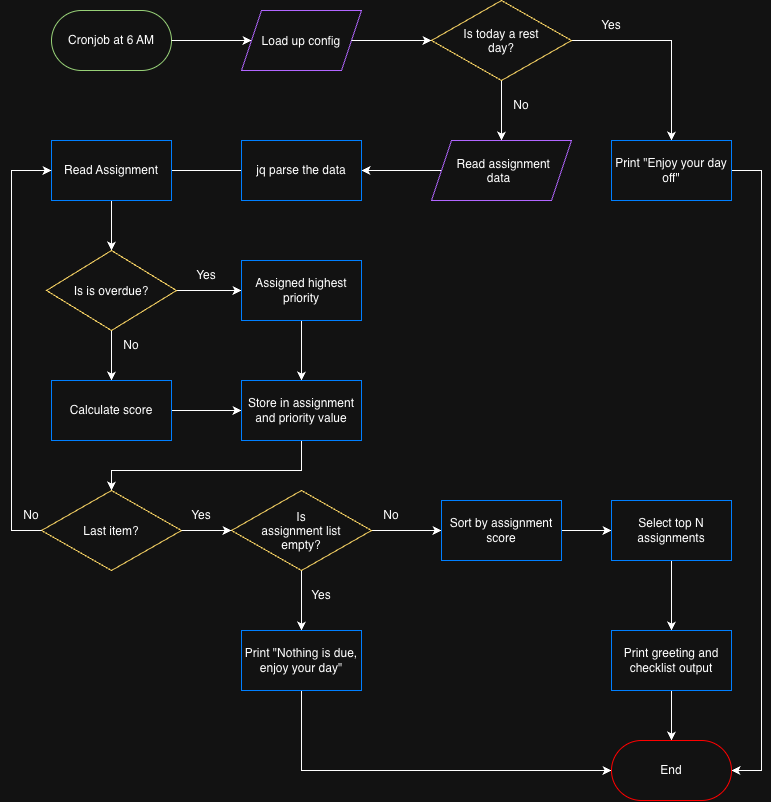

The diagram above was exported from draw.io. Its source (the exported page's mxGraphModel, read from the mxfile embedded in the PNG):
<mxGraphModel dx="1216" dy="815" grid="1" gridSize="10" guides="1" tooltips="1" connect="1" arrows="1" fold="1" page="1" pageScale="1" pageWidth="850" pageHeight="1100" math="0" shadow="0">
  <root>
    <mxCell id="0" />
    <mxCell id="1" parent="0" />
    <mxCell id="psCpqMwlcFrBKvk24qaF-3" parent="1" style="rounded=1;whiteSpace=wrap;html=1;roundedPerimeter=1;arcSize=50;strokeColor=light-dark(#000000,#97D077);" value="Cronjob at 6 AM" vertex="1">
      <mxGeometry height="60" width="120" x="60" y="100" as="geometry" />
    </mxCell>
    <mxCell id="psCpqMwlcFrBKvk24qaF-4" edge="1" parent="1" source="psCpqMwlcFrBKvk24qaF-3" style="endArrow=classic;html=1;rounded=0;defaultLabelBackgroundColor=page;exitX=1;exitY=0.5;exitDx=0;exitDy=0;" target="psCpqMwlcFrBKvk24qaF-6" value="">
      <mxGeometry height="50" relative="1" width="50" as="geometry">
        <mxPoint x="250" y="380" as="sourcePoint" />
        <mxPoint x="260" y="130" as="targetPoint" />
      </mxGeometry>
    </mxCell>
    <mxCell id="psCpqMwlcFrBKvk24qaF-6" parent="1" style="shape=parallelogram;perimeter=parallelogramPerimeter;whiteSpace=wrap;html=1;shapeInside=1;fixedSize=1;strokeColor=light-dark(#000000,#B266FF);" value="Load up config" vertex="1">
      <mxGeometry height="60" width="120" x="250" y="100" as="geometry" />
    </mxCell>
    <mxCell id="psCpqMwlcFrBKvk24qaF-7" edge="1" parent="1" style="endArrow=classic;html=1;rounded=0;defaultLabelBackgroundColor=page;" target="psCpqMwlcFrBKvk24qaF-8" value="">
      <mxGeometry height="50" relative="1" width="50" as="geometry">
        <mxPoint x="360" y="130" as="sourcePoint" />
        <mxPoint x="440" y="130" as="targetPoint" />
      </mxGeometry>
    </mxCell>
    <mxCell id="psCpqMwlcFrBKvk24qaF-11" edge="1" parent="1" source="psCpqMwlcFrBKvk24qaF-8" style="edgeStyle=orthogonalEdgeStyle;rounded=0;orthogonalLoop=1;jettySize=auto;html=1;defaultLabelBackgroundColor=page;" target="psCpqMwlcFrBKvk24qaF-12">
      <mxGeometry relative="1" as="geometry">
        <mxPoint x="620" y="200" as="targetPoint" />
      </mxGeometry>
    </mxCell>
    <mxCell id="psCpqMwlcFrBKvk24qaF-13" edge="1" parent="1" source="psCpqMwlcFrBKvk24qaF-8" style="edgeStyle=orthogonalEdgeStyle;rounded=0;orthogonalLoop=1;jettySize=auto;html=1;defaultLabelBackgroundColor=page;">
      <mxGeometry relative="1" as="geometry">
        <mxPoint x="510" y="230" as="targetPoint" />
      </mxGeometry>
    </mxCell>
    <mxCell id="psCpqMwlcFrBKvk24qaF-8" parent="1" style="rhombus;whiteSpace=wrap;html=1;shapeInside=1;strokeColor=light-dark(#000000,#FFD966);" value="Is today a rest day?" vertex="1">
      <mxGeometry height="80" width="140" x="440" y="90" as="geometry" />
    </mxCell>
    <mxCell id="psCpqMwlcFrBKvk24qaF-52" edge="1" parent="1" source="psCpqMwlcFrBKvk24qaF-12" style="edgeStyle=orthogonalEdgeStyle;rounded=0;orthogonalLoop=1;jettySize=auto;html=1;defaultLabelBackgroundColor=page;entryX=1;entryY=0.5;entryDx=0;entryDy=0;" target="psCpqMwlcFrBKvk24qaF-48">
      <mxGeometry relative="1" x="0.0909" as="geometry">
        <Array as="points">
          <mxPoint x="770" y="260" />
          <mxPoint x="770" y="860" />
        </Array>
        <mxPoint x="770" y="260" as="targetPoint" />
      </mxGeometry>
    </mxCell>
    <mxCell id="psCpqMwlcFrBKvk24qaF-12" parent="1" style="rounded=0;whiteSpace=wrap;html=1;strokeColor=light-dark(#000000,#007FFF);" value="Print &quot;Enjoy your day off&quot;" vertex="1">
      <mxGeometry height="60" width="120" x="620" y="230" as="geometry" />
    </mxCell>
    <mxCell id="psCpqMwlcFrBKvk24qaF-17" edge="1" parent="1" source="psCpqMwlcFrBKvk24qaF-15" style="edgeStyle=orthogonalEdgeStyle;rounded=0;orthogonalLoop=1;jettySize=auto;html=1;entryX=1;entryY=0.5;entryDx=0;entryDy=0;defaultLabelBackgroundColor=page;" target="psCpqMwlcFrBKvk24qaF-16">
      <mxGeometry relative="1" as="geometry" />
    </mxCell>
    <mxCell id="psCpqMwlcFrBKvk24qaF-15" parent="1" style="shape=parallelogram;perimeter=parallelogramPerimeter;whiteSpace=wrap;html=1;shapeInside=1;fixedSize=1;strokeColor=light-dark(#000000,#B266FF);" value="Read assignment data" vertex="1">
      <mxGeometry height="60" width="140" x="440" y="230" as="geometry" />
    </mxCell>
    <mxCell id="psCpqMwlcFrBKvk24qaF-18" edge="1" parent="1" source="psCpqMwlcFrBKvk24qaF-16" style="edgeStyle=orthogonalEdgeStyle;rounded=0;orthogonalLoop=1;jettySize=auto;html=1;defaultLabelBackgroundColor=page;">
      <mxGeometry relative="1" as="geometry">
        <mxPoint x="170" y="260" as="targetPoint" />
      </mxGeometry>
    </mxCell>
    <mxCell id="psCpqMwlcFrBKvk24qaF-16" parent="1" style="rounded=0;whiteSpace=wrap;html=1;strokeColor=light-dark(#000000,#007FFF);" value="jq parse the data" vertex="1">
      <mxGeometry height="60" width="120" x="250" y="230" as="geometry" />
    </mxCell>
    <mxCell id="psCpqMwlcFrBKvk24qaF-20" edge="1" parent="1" source="psCpqMwlcFrBKvk24qaF-19" style="edgeStyle=orthogonalEdgeStyle;rounded=0;orthogonalLoop=1;jettySize=auto;html=1;defaultLabelBackgroundColor=page;" target="psCpqMwlcFrBKvk24qaF-22">
      <mxGeometry relative="1" as="geometry">
        <mxPoint x="110" y="360" as="targetPoint" />
      </mxGeometry>
    </mxCell>
    <mxCell id="psCpqMwlcFrBKvk24qaF-19" parent="1" style="rounded=0;whiteSpace=wrap;html=1;strokeColor=light-dark(#000000,#007FFF);" value="Read Assignment" vertex="1">
      <mxGeometry height="60" width="120" x="60" y="230" as="geometry" />
    </mxCell>
    <mxCell id="psCpqMwlcFrBKvk24qaF-24" edge="1" parent="1" source="psCpqMwlcFrBKvk24qaF-22" style="edgeStyle=orthogonalEdgeStyle;rounded=0;orthogonalLoop=1;jettySize=auto;html=1;entryX=0.5;entryY=0;entryDx=0;entryDy=0;defaultLabelBackgroundColor=page;" target="psCpqMwlcFrBKvk24qaF-27">
      <mxGeometry relative="1" as="geometry">
        <mxPoint x="110" y="470" as="targetPoint" />
      </mxGeometry>
    </mxCell>
    <mxCell id="psCpqMwlcFrBKvk24qaF-26" edge="1" parent="1" source="psCpqMwlcFrBKvk24qaF-22" style="edgeStyle=orthogonalEdgeStyle;rounded=0;orthogonalLoop=1;jettySize=auto;html=1;entryX=0;entryY=0.5;entryDx=0;entryDy=0;defaultLabelBackgroundColor=page;" target="psCpqMwlcFrBKvk24qaF-25">
      <mxGeometry relative="1" as="geometry" />
    </mxCell>
    <mxCell id="psCpqMwlcFrBKvk24qaF-22" parent="1" style="rhombus;whiteSpace=wrap;html=1;shapeInside=1;strokeColor=light-dark(#000000,#FFD966);" value="Is is overdue?" vertex="1">
      <mxGeometry height="80" width="130" x="55" y="340" as="geometry" />
    </mxCell>
    <mxCell id="psCpqMwlcFrBKvk24qaF-29" edge="1" parent="1" source="psCpqMwlcFrBKvk24qaF-25" style="edgeStyle=orthogonalEdgeStyle;rounded=0;orthogonalLoop=1;jettySize=auto;html=1;entryX=0.5;entryY=0;entryDx=0;entryDy=0;defaultLabelBackgroundColor=page;" target="psCpqMwlcFrBKvk24qaF-28">
      <mxGeometry relative="1" as="geometry" />
    </mxCell>
    <mxCell id="psCpqMwlcFrBKvk24qaF-25" parent="1" style="rounded=0;whiteSpace=wrap;html=1;strokeColor=light-dark(#000000,#007FFF);" value="Assigned highest priority" vertex="1">
      <mxGeometry height="60" width="120" x="250" y="350" as="geometry" />
    </mxCell>
    <mxCell id="psCpqMwlcFrBKvk24qaF-30" edge="1" parent="1" source="psCpqMwlcFrBKvk24qaF-27" style="edgeStyle=orthogonalEdgeStyle;rounded=0;orthogonalLoop=1;jettySize=auto;html=1;entryX=0;entryY=0.5;entryDx=0;entryDy=0;defaultLabelBackgroundColor=page;" target="psCpqMwlcFrBKvk24qaF-28">
      <mxGeometry relative="1" as="geometry" />
    </mxCell>
    <mxCell id="psCpqMwlcFrBKvk24qaF-27" parent="1" style="rounded=0;whiteSpace=wrap;html=1;strokeColor=light-dark(#000000,#007FFF);" value="Calculate score" vertex="1">
      <mxGeometry height="60" width="120" x="60" y="470" as="geometry" />
    </mxCell>
    <mxCell id="psCpqMwlcFrBKvk24qaF-41" edge="1" parent="1" source="psCpqMwlcFrBKvk24qaF-28" style="edgeStyle=orthogonalEdgeStyle;rounded=0;orthogonalLoop=1;jettySize=auto;html=1;defaultLabelBackgroundColor=page;entryX=0.5;entryY=0;entryDx=0;entryDy=0;" target="psCpqMwlcFrBKvk24qaF-31">
      <mxGeometry relative="1" x="0.0833" as="geometry">
        <Array as="points">
          <mxPoint x="310" y="560" />
          <mxPoint x="120" y="560" />
        </Array>
        <mxPoint x="310" y="570" as="targetPoint" />
      </mxGeometry>
    </mxCell>
    <mxCell id="psCpqMwlcFrBKvk24qaF-28" parent="1" style="rounded=0;whiteSpace=wrap;html=1;strokeColor=light-dark(#000000,#007FFF);" value="Store in assignment and priority value" vertex="1">
      <mxGeometry height="60" width="120" x="250" y="470" as="geometry" />
    </mxCell>
    <mxCell id="psCpqMwlcFrBKvk24qaF-31" parent="1" style="rhombus;whiteSpace=wrap;html=1;shapeInside=1;strokeColor=light-dark(#000000,#FFD966);" value="Last item?" vertex="1">
      <mxGeometry height="80" width="140" x="50" y="580" as="geometry" />
    </mxCell>
    <mxCell id="psCpqMwlcFrBKvk24qaF-33" edge="1" parent="1" source="psCpqMwlcFrBKvk24qaF-31" style="endArrow=classic;html=1;rounded=0;defaultLabelBackgroundColor=page;exitX=0;exitY=0.5;exitDx=0;exitDy=0;entryX=0;entryY=0.5;entryDx=0;entryDy=0;" target="psCpqMwlcFrBKvk24qaF-19" value="&amp;nbsp; ">
      <mxGeometry height="50" relative="1" width="50" x="-0.1707" y="10" as="geometry">
        <mxPoint as="offset" />
        <Array as="points">
          <mxPoint x="20" y="620" />
          <mxPoint x="20" y="260" />
        </Array>
        <mxPoint x="200" y="620" as="sourcePoint" />
        <mxPoint x="20" y="260" as="targetPoint" />
      </mxGeometry>
    </mxCell>
    <mxCell id="psCpqMwlcFrBKvk24qaF-38" edge="1" parent="1" source="psCpqMwlcFrBKvk24qaF-34" style="edgeStyle=orthogonalEdgeStyle;rounded=0;orthogonalLoop=1;jettySize=auto;html=1;defaultLabelBackgroundColor=page;" target="psCpqMwlcFrBKvk24qaF-39">
      <mxGeometry relative="1" as="geometry">
        <mxPoint x="250" y="750" as="targetPoint" />
      </mxGeometry>
    </mxCell>
    <mxCell id="psCpqMwlcFrBKvk24qaF-43" edge="1" parent="1" source="psCpqMwlcFrBKvk24qaF-34" style="edgeStyle=orthogonalEdgeStyle;rounded=0;orthogonalLoop=1;jettySize=auto;html=1;entryX=0.5;entryY=0;entryDx=0;entryDy=0;defaultLabelBackgroundColor=page;" target="psCpqMwlcFrBKvk24qaF-37">
      <mxGeometry relative="1" as="geometry" />
    </mxCell>
    <mxCell id="psCpqMwlcFrBKvk24qaF-34" parent="1" style="rhombus;whiteSpace=wrap;html=1;shapeInside=1;strokeColor=light-dark(#000000,#FFD966);" value="Is assignment list empty?" vertex="1">
      <mxGeometry height="80" width="140" x="240" y="580" as="geometry" />
    </mxCell>
    <mxCell id="psCpqMwlcFrBKvk24qaF-50" edge="1" parent="1" source="psCpqMwlcFrBKvk24qaF-37" style="edgeStyle=orthogonalEdgeStyle;rounded=0;orthogonalLoop=1;jettySize=auto;html=1;entryX=0;entryY=0.5;entryDx=0;entryDy=0;defaultLabelBackgroundColor=page;" target="psCpqMwlcFrBKvk24qaF-48">
      <mxGeometry relative="1" as="geometry">
        <Array as="points">
          <mxPoint x="310" y="860" />
        </Array>
      </mxGeometry>
    </mxCell>
    <mxCell id="psCpqMwlcFrBKvk24qaF-37" parent="1" style="rounded=0;whiteSpace=wrap;html=1;strokeColor=light-dark(#000000,#007FFF);" value="Print &quot;Nothing is due, enjoy your day&quot;" vertex="1">
      <mxGeometry height="60" width="120" x="250" y="720" as="geometry" />
    </mxCell>
    <mxCell id="psCpqMwlcFrBKvk24qaF-44" edge="1" parent="1" source="psCpqMwlcFrBKvk24qaF-39" style="edgeStyle=orthogonalEdgeStyle;rounded=0;orthogonalLoop=1;jettySize=auto;html=1;entryX=0;entryY=0.5;entryDx=0;entryDy=0;defaultLabelBackgroundColor=page;" target="psCpqMwlcFrBKvk24qaF-40">
      <mxGeometry relative="1" as="geometry" />
    </mxCell>
    <mxCell id="psCpqMwlcFrBKvk24qaF-39" parent="1" style="rounded=0;whiteSpace=wrap;html=1;strokeColor=light-dark(#000000,#007FFF);" value="Sort by assignment score" vertex="1">
      <mxGeometry height="60" width="120" x="450" y="590" as="geometry" />
    </mxCell>
    <mxCell id="psCpqMwlcFrBKvk24qaF-49" edge="1" parent="1" source="psCpqMwlcFrBKvk24qaF-40" style="edgeStyle=orthogonalEdgeStyle;rounded=0;orthogonalLoop=1;jettySize=auto;html=1;entryX=0.5;entryY=0;entryDx=0;entryDy=0;defaultLabelBackgroundColor=page;" target="psCpqMwlcFrBKvk24qaF-46">
      <mxGeometry relative="1" as="geometry" />
    </mxCell>
    <mxCell id="psCpqMwlcFrBKvk24qaF-40" parent="1" style="rounded=0;whiteSpace=wrap;html=1;strokeColor=light-dark(#000000,#007FFF);" value="Select top N assignments" vertex="1">
      <mxGeometry height="60" width="120" x="620" y="590" as="geometry" />
    </mxCell>
    <mxCell id="psCpqMwlcFrBKvk24qaF-42" edge="1" parent="1" source="psCpqMwlcFrBKvk24qaF-31" style="edgeStyle=orthogonalEdgeStyle;rounded=0;orthogonalLoop=1;jettySize=auto;html=1;entryX=0;entryY=0.5;entryDx=0;entryDy=0;defaultLabelBackgroundColor=page;" target="psCpqMwlcFrBKvk24qaF-34">
      <mxGeometry relative="1" as="geometry" />
    </mxCell>
    <mxCell id="psCpqMwlcFrBKvk24qaF-51" edge="1" parent="1" source="psCpqMwlcFrBKvk24qaF-46" style="edgeStyle=orthogonalEdgeStyle;rounded=0;orthogonalLoop=1;jettySize=auto;html=1;entryX=0.5;entryY=0;entryDx=0;entryDy=0;defaultLabelBackgroundColor=page;" target="psCpqMwlcFrBKvk24qaF-48">
      <mxGeometry relative="1" as="geometry" />
    </mxCell>
    <mxCell id="psCpqMwlcFrBKvk24qaF-46" parent="1" style="rounded=0;whiteSpace=wrap;html=1;strokeColor=light-dark(#000000,#007FFF);" value="Print greeting and checklist output" vertex="1">
      <mxGeometry height="60" width="120" x="620" y="720" as="geometry" />
    </mxCell>
    <mxCell id="psCpqMwlcFrBKvk24qaF-48" parent="1" style="rounded=1;whiteSpace=wrap;html=1;roundedPerimeter=1;arcSize=50;strokeColor=light-dark(#000000,#FF0000);" value="End" vertex="1">
      <mxGeometry height="60" width="120" x="620" y="830" as="geometry" />
    </mxCell>
    <mxCell id="7GdlPFfv5fWT-BcmCGe--1" parent="1" style="text;html=1;whiteSpace=wrap;strokeColor=none;fillColor=none;align=center;verticalAlign=middle;rounded=0;" value="Yes" vertex="1">
      <mxGeometry height="30" width="60" x="590" y="100" as="geometry" />
    </mxCell>
    <mxCell id="7GdlPFfv5fWT-BcmCGe--2" parent="1" style="text;html=1;whiteSpace=wrap;strokeColor=none;fillColor=none;align=center;verticalAlign=middle;rounded=0;" value="No" vertex="1">
      <mxGeometry height="30" width="60" x="500" y="180" as="geometry" />
    </mxCell>
    <mxCell id="7GdlPFfv5fWT-BcmCGe--3" parent="1" style="text;html=1;whiteSpace=wrap;strokeColor=none;fillColor=none;align=center;verticalAlign=middle;rounded=0;" value="Yes" vertex="1">
      <mxGeometry height="30" width="60" x="185" y="350" as="geometry" />
    </mxCell>
    <mxCell id="7GdlPFfv5fWT-BcmCGe--4" parent="1" style="text;html=1;whiteSpace=wrap;strokeColor=none;fillColor=none;align=center;verticalAlign=middle;rounded=0;" value="Yes" vertex="1">
      <mxGeometry height="30" width="60" x="180" y="590" as="geometry" />
    </mxCell>
    <mxCell id="7GdlPFfv5fWT-BcmCGe--5" parent="1" style="text;html=1;whiteSpace=wrap;strokeColor=none;fillColor=none;align=center;verticalAlign=middle;rounded=0;" value="Yes" vertex="1">
      <mxGeometry height="30" width="60" x="300" y="670" as="geometry" />
    </mxCell>
    <mxCell id="7GdlPFfv5fWT-BcmCGe--6" parent="1" style="text;html=1;whiteSpace=wrap;strokeColor=none;fillColor=none;align=center;verticalAlign=middle;rounded=0;" value="No" vertex="1">
      <mxGeometry height="30" width="60" x="110" y="420" as="geometry" />
    </mxCell>
    <mxCell id="7GdlPFfv5fWT-BcmCGe--7" parent="1" style="text;html=1;whiteSpace=wrap;strokeColor=none;fillColor=none;align=center;verticalAlign=middle;rounded=0;" value="No" vertex="1">
      <mxGeometry height="30" width="60" x="10" y="590" as="geometry" />
    </mxCell>
    <mxCell id="7GdlPFfv5fWT-BcmCGe--8" parent="1" style="text;html=1;whiteSpace=wrap;strokeColor=none;fillColor=none;align=center;verticalAlign=middle;rounded=0;" value="No" vertex="1">
      <mxGeometry height="30" width="60" x="370" y="590" as="geometry" />
    </mxCell>
  </root>
</mxGraphModel>